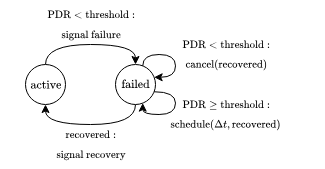

The diagram above was exported from draw.io. Its source (the exported page's mxGraphModel, read from the mxfile embedded in the PNG):
<mxGraphModel dx="436" dy="835" grid="1" gridSize="10" guides="1" tooltips="1" connect="1" arrows="1" fold="1" page="1" pageScale="1" pageWidth="3300" pageHeight="4681" math="1" shadow="0">
  <root>
    <mxCell id="0" />
    <mxCell id="1" parent="0" />
    <mxCell id="fwupHnwDA-dFby1aY5xZ-5" style="edgeStyle=orthogonalEdgeStyle;curved=1;orthogonalLoop=1;jettySize=auto;html=1;exitX=0.5;exitY=0;exitDx=0;exitDy=0;entryX=0.5;entryY=0;entryDx=0;entryDy=0;" parent="1" source="fwupHnwDA-dFby1aY5xZ-1" target="fwupHnwDA-dFby1aY5xZ-2" edge="1">
      <mxGeometry relative="1" as="geometry" />
    </mxCell>
    <mxCell id="fwupHnwDA-dFby1aY5xZ-1" value="" style="ellipse;whiteSpace=wrap;html=1;aspect=fixed;spacing=0;verticalAlign=middle;align=center;spacingLeft=0;spacingTop=-1;points=[[1, 0.5], [0.961939766255643, 0.691341716182545], [0.853553390593274, 0.853553390593274], [0.691341716182545, 0.961939766255643], [0.5, 1], [0.308658283817455, 0.961939766255643], [0.146446609406726, 0.853553390593274], [0.0380602337443566, 0.691341716182545], [0, 0.5], [0.0380602337443566, 0.308658283817455], [0.146446609406726, 0.146446609406726], [0.308658283817455, 0.0380602337443567], [0.5, 0], [0.691341716182545, 0.0380602337443567], [0.853553390593274, 0.146446609406726], [0.961939766255643, 0.308658283817455]];" parent="1" vertex="1">
      <mxGeometry x="230" y="160" width="40" height="40" as="geometry" />
    </mxCell>
    <mxCell id="fwupHnwDA-dFby1aY5xZ-15" style="edgeStyle=orthogonalEdgeStyle;curved=1;orthogonalLoop=1;jettySize=auto;html=1;exitX=0.5;exitY=1;exitDx=0;exitDy=0;entryX=0.5;entryY=1;entryDx=0;entryDy=0;fontFamily=Computer Modern;fontSource=http%3A%2F%2Fmirrors.ctan.org%2Ffonts%2Fcm-unicode%2Ffonts%2Fotf%2Fcmunss.otf;" parent="1" source="fwupHnwDA-dFby1aY5xZ-2" target="fwupHnwDA-dFby1aY5xZ-1" edge="1">
      <mxGeometry relative="1" as="geometry" />
    </mxCell>
    <mxCell id="fwupHnwDA-dFby1aY5xZ-2" value="" style="ellipse;whiteSpace=wrap;html=1;aspect=fixed;spacing=0;verticalAlign=middle;align=center;spacingLeft=0;spacingTop=-1;points=[[1, 0.5], [0.961939766255643, 0.691341716182545], [0.853553390593274, 0.853553390593274], [0.691341716182545, 0.961939766255643], [0.5, 1], [0.308658283817455, 0.961939766255643], [0.146446609406726, 0.853553390593274], [0.0380602337443566, 0.691341716182545], [0, 0.5], [0.0380602337443566, 0.308658283817455], [0.146446609406726, 0.146446609406726], [0.308658283817455, 0.0380602337443567], [0.5, 0], [0.691341716182545, 0.0380602337443567], [0.853553390593274, 0.146446609406726], [0.961939766255643, 0.308658283817455]];" parent="1" vertex="1">
      <mxGeometry x="320" y="160" width="40" height="40" as="geometry" />
    </mxCell>
    <mxCell id="fwupHnwDA-dFby1aY5xZ-16" style="edgeStyle=orthogonalEdgeStyle;curved=1;orthogonalLoop=1;jettySize=auto;html=1;exitX=0.691341716182545;exitY=0.0380602337443567;exitDx=0;exitDy=0;entryX=0.961939766255643;entryY=0.308658283817455;entryDx=0;entryDy=0;strokeColor=#000000;fontFamily=Computer Modern;fontSource=http%3A%2F%2Fmirrors.ctan.org%2Ffonts%2Fcm-unicode%2Ffonts%2Fotf%2Fcmunss.otf;" parent="1" source="fwupHnwDA-dFby1aY5xZ-2" target="fwupHnwDA-dFby1aY5xZ-2" edge="1">
      <mxGeometry relative="1" as="geometry">
        <Array as="points">
          <mxPoint x="347" y="150" />
          <mxPoint x="380" y="150" />
          <mxPoint x="380" y="173" />
        </Array>
      </mxGeometry>
    </mxCell>
    <mxCell id="fwupHnwDA-dFby1aY5xZ-18" style="edgeStyle=orthogonalEdgeStyle;curved=1;orthogonalLoop=1;jettySize=auto;html=1;exitX=0.961939766255643;exitY=0.691341716182545;exitDx=0;exitDy=0;entryX=0.691341716182545;entryY=0.961939766255643;entryDx=0;entryDy=0;strokeColor=#000000;fontFamily=Computer Modern;fontSource=http%3A%2F%2Fmirrors.ctan.org%2Ffonts%2Fcm-unicode%2Ffonts%2Fotf%2Fcmunss.otf;fontColor=#000000;" parent="1" source="fwupHnwDA-dFby1aY5xZ-2" target="fwupHnwDA-dFby1aY5xZ-2" edge="1">
      <mxGeometry relative="1" as="geometry">
        <Array as="points">
          <mxPoint x="380" y="187" />
          <mxPoint x="380" y="210" />
          <mxPoint x="347" y="210" />
        </Array>
      </mxGeometry>
    </mxCell>
    <mxCell id="Z_TsXFUP5BRfTQitC_nb-1" value="$$\text{PDR} \geq \text{threshold}:$$" style="text;html=1;align=center;verticalAlign=middle;resizable=0;points=[];autosize=1;fontSize=9;" parent="1" vertex="1">
      <mxGeometry x="350" y="190" width="160" height="20" as="geometry" />
    </mxCell>
    <mxCell id="Z_TsXFUP5BRfTQitC_nb-2" value="$$\text{schedule}(\Delta t, \text{recovered})$$" style="text;html=1;align=center;verticalAlign=middle;resizable=0;points=[];autosize=1;fontSize=9;" parent="1" vertex="1">
      <mxGeometry x="330" y="210" width="200" height="20" as="geometry" />
    </mxCell>
    <mxCell id="Z_TsXFUP5BRfTQitC_nb-3" value="$$\text{PDR} &amp;lt; \text{threshold}:$$" style="text;html=1;align=center;verticalAlign=middle;resizable=0;points=[];autosize=1;fontSize=9;" parent="1" vertex="1">
      <mxGeometry x="355" y="130" width="150" height="20" as="geometry" />
    </mxCell>
    <mxCell id="Z_TsXFUP5BRfTQitC_nb-4" value="$$\text{cancel}(\text{recovered})$$" style="text;html=1;align=center;verticalAlign=middle;resizable=0;points=[];autosize=1;fontSize=9;" parent="1" vertex="1">
      <mxGeometry x="355" y="150" width="150" height="20" as="geometry" />
    </mxCell>
    <mxCell id="Z_TsXFUP5BRfTQitC_nb-5" value="$$\text{PDR} &amp;lt; \text{threshold}:$$" style="text;html=1;align=center;verticalAlign=middle;resizable=0;points=[];autosize=1;fontSize=9;" parent="1" vertex="1">
      <mxGeometry x="220" y="100" width="150" height="20" as="geometry" />
    </mxCell>
    <mxCell id="Z_TsXFUP5BRfTQitC_nb-6" value="$$\text{signal failure}$$" style="text;html=1;align=center;verticalAlign=middle;resizable=0;points=[];autosize=1;fontSize=9;" parent="1" vertex="1">
      <mxGeometry x="240" y="120" width="110" height="20" as="geometry" />
    </mxCell>
    <mxCell id="Z_TsXFUP5BRfTQitC_nb-9" value="$$\text{recovered}:$$" style="text;html=1;align=center;verticalAlign=middle;resizable=0;points=[];autosize=1;fontSize=9;" parent="1" vertex="1">
      <mxGeometry x="245" y="220" width="100" height="20" as="geometry" />
    </mxCell>
    <mxCell id="Z_TsXFUP5BRfTQitC_nb-10" value="$$\text{signal recovery}$$" style="text;html=1;align=center;verticalAlign=middle;resizable=0;points=[];autosize=1;fontSize=9;" parent="1" vertex="1">
      <mxGeometry x="235" y="240" width="120" height="20" as="geometry" />
    </mxCell>
    <mxCell id="Z_TsXFUP5BRfTQitC_nb-11" value="$$\text{active}$$" style="text;html=1;align=center;verticalAlign=middle;resizable=0;points=[];autosize=1;fontSize=10;" parent="1" vertex="1">
      <mxGeometry x="205" y="170" width="90" height="20" as="geometry" />
    </mxCell>
    <mxCell id="Z_TsXFUP5BRfTQitC_nb-12" value="$$\text{failed}$$" style="text;html=1;align=center;verticalAlign=middle;resizable=0;points=[];autosize=1;fontSize=10;" parent="1" vertex="1">
      <mxGeometry x="295" y="170" width="90" height="20" as="geometry" />
    </mxCell>
  </root>
</mxGraphModel>